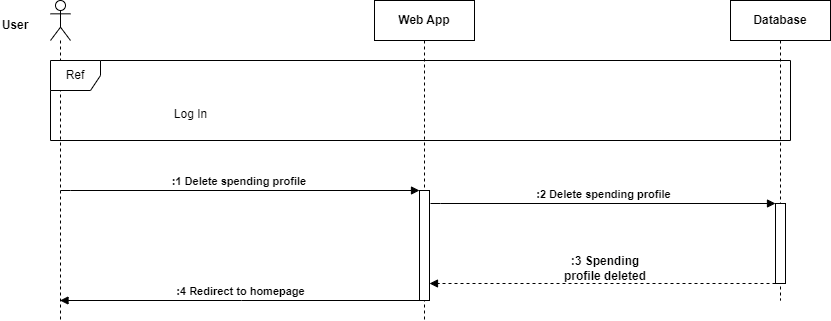

The diagram above was exported from draw.io. Its source (the exported page's mxGraphModel, read from the mxfile embedded in the PNG):
<mxGraphModel dx="1434" dy="838" grid="1" gridSize="10" guides="1" tooltips="1" connect="1" arrows="1" fold="1" page="1" pageScale="1" pageWidth="827" pageHeight="1169" math="0" shadow="0">
  <root>
    <mxCell id="0" />
    <mxCell id="1" parent="0" />
    <mxCell id="EPdjKayGFWvxLYuK3Gj1-1" value="" style="shape=umlLifeline;perimeter=lifelinePerimeter;whiteSpace=wrap;html=1;container=1;dropTarget=0;collapsible=0;recursiveResize=0;outlineConnect=0;portConstraint=eastwest;newEdgeStyle={&quot;curved&quot;:0,&quot;rounded&quot;:0};participant=umlActor;" vertex="1" parent="1">
      <mxGeometry x="90" y="420" width="20" height="320" as="geometry" />
    </mxCell>
    <mxCell id="EPdjKayGFWvxLYuK3Gj1-2" value="Web App" style="shape=umlLifeline;perimeter=lifelinePerimeter;whiteSpace=wrap;html=1;container=1;dropTarget=0;collapsible=0;recursiveResize=0;outlineConnect=0;portConstraint=eastwest;newEdgeStyle={&quot;edgeStyle&quot;:&quot;elbowEdgeStyle&quot;,&quot;elbow&quot;:&quot;vertical&quot;,&quot;curved&quot;:0,&quot;rounded&quot;:0};fontStyle=1" vertex="1" parent="1">
      <mxGeometry x="414" y="420" width="100" height="320" as="geometry" />
    </mxCell>
    <mxCell id="EPdjKayGFWvxLYuK3Gj1-3" value="" style="html=1;points=[[0,0,0,0,5],[0,1,0,0,-5],[1,0,0,0,5],[1,1,0,0,-5]];perimeter=orthogonalPerimeter;outlineConnect=0;targetShapes=umlLifeline;portConstraint=eastwest;newEdgeStyle={&quot;curved&quot;:0,&quot;rounded&quot;:0};" vertex="1" parent="EPdjKayGFWvxLYuK3Gj1-2">
      <mxGeometry x="45" y="190" width="10" height="110" as="geometry" />
    </mxCell>
    <mxCell id="EPdjKayGFWvxLYuK3Gj1-4" value="Database" style="shape=umlLifeline;perimeter=lifelinePerimeter;whiteSpace=wrap;html=1;container=1;dropTarget=0;collapsible=0;recursiveResize=0;outlineConnect=0;portConstraint=eastwest;newEdgeStyle={&quot;edgeStyle&quot;:&quot;elbowEdgeStyle&quot;,&quot;elbow&quot;:&quot;vertical&quot;,&quot;curved&quot;:0,&quot;rounded&quot;:0};fontStyle=1" vertex="1" parent="1">
      <mxGeometry x="770" y="420" width="100" height="300" as="geometry" />
    </mxCell>
    <mxCell id="EPdjKayGFWvxLYuK3Gj1-5" value="" style="html=1;points=[[0,0,0,0,5],[0,1,0,0,-5],[1,0,0,0,5],[1,1,0,0,-5]];perimeter=orthogonalPerimeter;outlineConnect=0;targetShapes=umlLifeline;portConstraint=eastwest;newEdgeStyle={&quot;curved&quot;:0,&quot;rounded&quot;:0};" vertex="1" parent="EPdjKayGFWvxLYuK3Gj1-4">
      <mxGeometry x="45" y="203" width="10" height="80" as="geometry" />
    </mxCell>
    <mxCell id="EPdjKayGFWvxLYuK3Gj1-6" value="User" style="text;html=1;strokeColor=none;fillColor=none;align=center;verticalAlign=middle;whiteSpace=wrap;rounded=0;fontStyle=1" vertex="1" parent="1">
      <mxGeometry x="40" y="430" width="30" height="30" as="geometry" />
    </mxCell>
    <mxCell id="EPdjKayGFWvxLYuK3Gj1-7" value=":2 Delete spending profile" style="html=1;verticalAlign=bottom;endArrow=block;edgeStyle=elbowEdgeStyle;elbow=vertical;curved=0;rounded=0;fontStyle=1" edge="1" parent="1">
      <mxGeometry x="0.0029" width="80" relative="1" as="geometry">
        <mxPoint x="470" y="623" as="sourcePoint" />
        <mxPoint x="815" y="623" as="targetPoint" />
        <Array as="points">
          <mxPoint x="480.07142857142867" y="623" />
          <mxPoint x="505.07142857142867" y="523" />
          <mxPoint x="445.07142857142867" y="603" />
        </Array>
        <mxPoint as="offset" />
      </mxGeometry>
    </mxCell>
    <mxCell id="EPdjKayGFWvxLYuK3Gj1-8" value="" style="html=1;verticalAlign=bottom;labelBackgroundColor=none;endArrow=block;endFill=1;dashed=1;rounded=0;" edge="1" parent="1">
      <mxGeometry width="160" relative="1" as="geometry">
        <mxPoint x="815" y="703" as="sourcePoint" />
        <mxPoint x="469" y="703" as="targetPoint" />
      </mxGeometry>
    </mxCell>
    <mxCell id="EPdjKayGFWvxLYuK3Gj1-9" value="&lt;b&gt;:3 Spending profile deleted&lt;/b&gt;" style="text;html=1;strokeColor=none;fillColor=none;align=center;verticalAlign=middle;whiteSpace=wrap;rounded=0;" vertex="1" parent="1">
      <mxGeometry x="600" y="673" width="90" height="30" as="geometry" />
    </mxCell>
    <mxCell id="EPdjKayGFWvxLYuK3Gj1-10" value=":4 Redirect to homepage" style="html=1;verticalAlign=bottom;endArrow=block;edgeStyle=elbowEdgeStyle;elbow=vertical;curved=0;rounded=0;fontStyle=1" edge="1" parent="1">
      <mxGeometry width="80" relative="1" as="geometry">
        <mxPoint x="460" y="720" as="sourcePoint" />
        <mxPoint x="99.5" y="720" as="targetPoint" />
        <Array as="points">
          <mxPoint x="281" y="720" />
          <mxPoint x="145.07142857142867" y="620" />
          <mxPoint x="120.07142857142867" y="720" />
        </Array>
      </mxGeometry>
    </mxCell>
    <mxCell id="EPdjKayGFWvxLYuK3Gj1-11" value="Ref" style="shape=umlFrame;whiteSpace=wrap;html=1;pointerEvents=0;recursiveResize=0;container=1;collapsible=0;width=50;" vertex="1" parent="1">
      <mxGeometry x="90" y="480" width="740" height="80" as="geometry" />
    </mxCell>
    <mxCell id="EPdjKayGFWvxLYuK3Gj1-12" value="Log In" style="text;align=center;html=1;" vertex="1" parent="EPdjKayGFWvxLYuK3Gj1-11">
      <mxGeometry width="100" height="20" relative="1" as="geometry">
        <mxPoint x="90" y="40" as="offset" />
      </mxGeometry>
    </mxCell>
    <mxCell id="EPdjKayGFWvxLYuK3Gj1-13" value=":1 Delete spending profile&amp;nbsp;" style="html=1;verticalAlign=bottom;endArrow=block;edgeStyle=elbowEdgeStyle;elbow=vertical;curved=0;rounded=0;fontStyle=1" edge="1" parent="1" target="EPdjKayGFWvxLYuK3Gj1-3">
      <mxGeometry x="0.0028" width="80" relative="1" as="geometry">
        <mxPoint x="100" y="610" as="sourcePoint" />
        <mxPoint x="445" y="610" as="targetPoint" />
        <Array as="points">
          <mxPoint x="110.07142857142867" y="610" />
          <mxPoint x="135.07142857142867" y="510" />
          <mxPoint x="75.07142857142867" y="590" />
        </Array>
        <mxPoint as="offset" />
      </mxGeometry>
    </mxCell>
  </root>
</mxGraphModel>